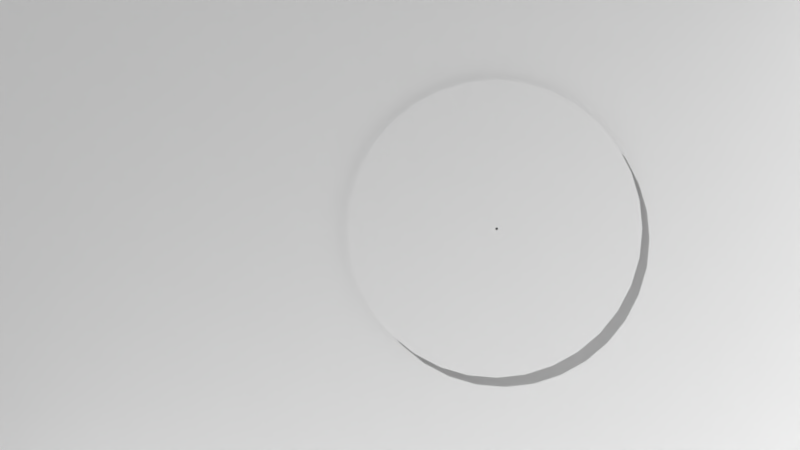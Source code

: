 # Source: elgrito3.blend  (saved by Blender 2.78.0; exported with 4.5.12 LTS)
import bpy
from mathutils import Matrix  # noqa: F401  (used for matrix-valued properties, if any)

bpy.ops.wm.read_factory_settings(use_empty=True)
scene = bpy.context.scene
scene.name = 'Scene'

# ---- collections
col_collection_1 = bpy.data.collections.new('Collection 1'); scene.collection.children.link(col_collection_1)

# ---- materials (node trees are filled in below, after node groups)
mat_material_001 = bpy.data.materials.new('Material.001')
mat_material_001.alpha_threshold = 0.0
mat_material_001.use_transparent_shadow = False
mat_material_001.preview_render_type = 'FLAT'
mat_material_001.roughness = 0.5
mat_material_002 = bpy.data.materials.new('Material.002')
mat_material_002.alpha_threshold = 0.0
mat_material_002.use_transparent_shadow = False
mat_material_002.roughness = 0.5

# ---- material node trees

# ---- world
world_world = bpy.data.worlds.new('World'); scene.world = world_world
world_world.color = (0.05088, 0.05088, 0.05088)
world_world.use_sun_shadow = False
world_world.sun_shadow_jitter_overblur = 0.0
world_world.cycles.sampling_method = 'MANUAL'

# ---- cameras
cam_c_mara = bpy.data.cameras.new('Cámara')
cam_c_mara.clip_end = 100.0
cam_c_mara.lens = 35.0
cam_c_mara.sensor_width = 32.0
cam_c_mara.sensor_height = 18.0
cam_c_mara.display_size = 2.0
cam_c_mara.dof.focus_distance = 0.0
cam_c_mara.dof.aperture_fstop = 128.0
cam_c_mara.dof.aperture_blades = 6

# ---- meshes
me_c_rculo_001 = bpy.data.meshes.new('Círculo.001')
me_c_rculo_001.from_pydata([(6.525e-09, 1.055, 0.0), (-0.2058, 1.035, 0.0), (-0.4037, 0.9746, 0.0), (-0.5861, 0.8772, 0.0), (-0.746, 0.746, 0.0), (-0.8772, 0.5861, 0.0), (-0.9746, 0.4037, 0.0), (-1.035, 0.2058, 0.0), (-1.055, 6.399e-08, 0.0), (-1.035, -0.2058, 0.0), (-0.9746, -0.4037, 0.0), (-0.8772, -0.5861, 0.0), (-0.746, -0.746, 0.0), (-0.5861, -0.8772, 0.0), (-0.4037, -0.9746, 0.0), (-0.2058, -1.035, 0.0), (3.503e-07, -1.055, 0.0), (0.2058, -1.035, 0.0), (0.4037, -0.9746, 0.0), (0.5861, -0.8772, 0.0), (0.746, -0.746, 0.0), (0.8772, -0.5861, 0.0), (0.9746, -0.4037, 0.0), (1.035, -0.2058, 0.0), (1.055, 1.003e-06, 0.0), (1.035, 0.2058, 0.0), (0.9746, 0.4037, 0.0), (0.8772, 0.5861, 0.0), (0.746, 0.746, 0.0), (0.5861, 0.8772, 0.0), (0.4037, 0.9746, 0.0), (0.2058, 1.035, 0.0), (-1.216e-07, 0.008222, 2.345e-17), (-0.001604, 0.008064, 2.757e-17), (-0.003147, 0.007596, 3.064e-17), (-0.004568, 0.006837, 3.252e-17), (-0.005814, 0.005814, 3.316e-17), (-0.006836, 0.004568, 3.252e-17), (-0.007596, 0.003147, 3.064e-17), (-0.008064, 0.001604, 2.757e-17), (-0.008222, 3.078e-07, 2.345e-17), (-0.008064, -0.001604, 1.842e-17), (-0.007596, -0.003146, 1.269e-17), (-0.006836, -0.004568, 6.469e-18), (-0.005814, -0.005814, -8.281e-24), (-0.004568, -0.006836, -6.469e-18), (-0.003147, -0.007596, -1.269e-17), (-0.001604, -0.008064, -1.842e-17), (-1.189e-07, -0.008222, -2.345e-17), (0.001604, -0.008064, -2.757e-17), (0.003146, -0.007596, -3.064e-17), (0.004568, -0.006836, -3.252e-17), (0.005814, -0.005814, -3.316e-17), (0.006836, -0.004568, -3.252e-17), (0.007596, -0.003146, -3.064e-17), (0.008064, -0.001604, -2.757e-17), (0.008222, 3.152e-07, -2.345e-17), (0.008064, 0.001604, -1.842e-17), (0.007596, 0.003147, -1.269e-17), (0.006836, 0.004568, -6.469e-18), (0.005814, 0.005814, 3.411e-23), (0.004568, 0.006837, 6.469e-18), (0.003146, 0.007596, 1.269e-17), (0.001604, 0.008064, 1.842e-17)], [], [(23, 22, 54, 55), (10, 9, 41, 42), (24, 23, 55, 56), (11, 10, 42, 43), (25, 24, 56, 57), (12, 11, 43, 44), (26, 25, 57, 58), (13, 12, 44, 45), (27, 26, 58, 59), (14, 13, 45, 46), (1, 0, 32, 33), (28, 27, 59, 60), (15, 14, 46, 47), (2, 1, 33, 34), (29, 28, 60, 61), (16, 15, 47, 48), (3, 2, 34, 35), (30, 29, 61, 62), (17, 16, 48, 49), (4, 3, 35, 36), (31, 30, 62, 63), (18, 17, 49, 50), (5, 4, 36, 37), (0, 31, 63, 32), (19, 18, 50, 51), (6, 5, 37, 38), (20, 19, 51, 52), (7, 6, 38, 39), (21, 20, 52, 53), (8, 7, 39, 40), (22, 21, 53, 54), (9, 8, 40, 41)])
me_c_rculo_001.materials.append(mat_material_001)
me_c_rculo_001.use_remesh_preserve_volume = False
me_c_rculo_001.use_remesh_preserve_attributes = False
me_c_rculo_001.use_mirror_vertex_groups = False
me_c_rculo_001.update()
me_c_rculo = bpy.data.meshes.new('Círculo')
me_c_rculo.from_pydata([(0.0, 1.0, 0.0), (-0.1951, 0.9808, 0.0), (-0.3827, 0.9239, 0.0), (-0.5556, 0.8315, 0.0), (-0.7071, 0.7071, 0.0), (-0.8315, 0.5556, 0.0), (-0.9239, 0.3827, 0.0), (-0.9808, 0.1951, 0.0), (-1.0, 7.55e-08, 0.0), (-0.9808, -0.1951, 0.0), (-0.9239, -0.3827, 0.0), (-0.8315, -0.5556, 0.0), (-0.7071, -0.7071, 0.0), (-0.5556, -0.8315, 0.0), (-0.3827, -0.9239, 0.0), (-0.1951, -0.9808, 0.0), (3.258e-07, -1.0, 0.0), (0.1951, -0.9808, 0.0), (0.3827, -0.9239, 0.0), (0.5556, -0.8315, 0.0), (0.7071, -0.7071, 0.0), (0.8315, -0.5556, 0.0), (0.9239, -0.3827, 0.0), (0.9808, -0.1951, 0.0), (1.0, 9.656e-07, 0.0), (0.9808, 0.1951, 0.0), (0.9239, 0.3827, 0.0), (0.8315, 0.5556, 0.0), (0.7071, 0.7071, 0.0), (0.5556, 0.8315, 0.0), (0.3827, 0.9239, 0.0), (0.1951, 0.9808, 0.0)], [(1, 0), (2, 1), (3, 2), (4, 3), (5, 4), (6, 5), (7, 6), (8, 7), (9, 8), (10, 9), (11, 10), (12, 11), (13, 12), (14, 13), (15, 14), (16, 15), (17, 16), (18, 17), (19, 18), (20, 19), (21, 20), (22, 21), (23, 22), (24, 23), (25, 24), (26, 25), (27, 26), (28, 27), (29, 28), (30, 29), (31, 30), (0, 31)], [])
me_c_rculo.use_remesh_preserve_volume = False
me_c_rculo.use_remesh_preserve_attributes = False
me_c_rculo.use_mirror_vertex_groups = False
me_c_rculo.update()
me_plano_002 = bpy.data.meshes.new('Plano.002')
me_plano_002.from_pydata([(-1.0, -1.0, 0.0), (1.0, -1.0, 0.0), (-1.0, 1.0, 0.0), (1.0, 1.0, 0.0)], [], [(0, 1, 3, 2)])
me_plano_002.materials.append(mat_material_002)
me_plano_002.use_remesh_preserve_volume = False
me_plano_002.use_remesh_preserve_attributes = False
me_plano_002.use_mirror_vertex_groups = False
me_plano_002.update()
me_cubo = bpy.data.meshes.new('Cubo')
me_cubo.from_pydata([(-1.0, -1.0, -1.0), (-1.0, -1.0, 1.0), (-1.0, 1.0, -1.0), (-1.0, 1.0, 1.0), (1.0, -1.0, -1.0), (1.0, 1.0, -1.0), (1.0, 1.0, 1.0)], [], [(0, 1, 3, 2), (2, 3, 6, 5), (2, 5, 4, 0)])
me_cubo.use_remesh_preserve_volume = False
me_cubo.use_remesh_preserve_attributes = False
me_cubo.use_mirror_vertex_groups = False
me_cubo.update()

# ---- objects
ob_c_rculo_001 = bpy.data.objects.new('Círculo.001', me_c_rculo_001)
ob_c_rculo = bpy.data.objects.new('Círculo', me_c_rculo)
ob_c_mara = bpy.data.objects.new('Cámara', cam_c_mara)
ob_plano = bpy.data.objects.new('Plano', me_plano_002)
ob_cubo = bpy.data.objects.new('Cubo', me_cubo)

# ---- transforms, parenting, visibility, modifiers, constraints
ob_c_rculo_001.location = (-7.243, -0.3046, 2.468)
ob_c_rculo_001.rotation_euler = (1.571, -0.0, 1.571)
ob_c_rculo_001.scale = (1.714, 1.714, 1.714)
ob_c_rculo_001.lineart.crease_threshold = 0.0
ob_c_rculo.location = (-0.2338, 1.536, -20.98)
ob_c_rculo.lineart.crease_threshold = 0.0
ob_c_mara.location = (3.258, -2.247, 2.511)
ob_c_mara.rotation_euler = (1.571, -1.625e-07, 1.498)
ob_c_mara.lineart.crease_threshold = 0.0
ob_plano.location = (-17.21, 0.6766, -0.5627)
ob_plano.lineart.crease_threshold = 0.0
ob_cubo.location = (-3.485, -1.173, 2.739)
ob_cubo.scale = (3.857, 5.497, 3.857)
ob_cubo.lineart.crease_threshold = 0.0

# ---- collection membership
col_collection_1.objects.link(ob_c_rculo_001)
col_collection_1.objects.link(ob_c_rculo)
col_collection_1.objects.link(ob_c_mara)
col_collection_1.objects.link(ob_plano)
col_collection_1.objects.link(ob_cubo)

# ---- scene / render settings (as saved in the file)
scene.camera = ob_c_mara
scene.frame_start = 1; scene.frame_end = 250; scene.frame_set(1)
scene.render.engine = 'BLENDER_EEVEE_NEXT'
scene.render.resolution_percentage = 50
scene.render.dither_intensity = 0.0
scene.cycles.use_denoising = False
scene.cycles.samples = 128
scene.cycles.sampling_pattern = 'TABULATED_SOBOL'
scene.cycles.light_sampling_threshold = 0.0
scene.cycles.use_adaptive_sampling = False
scene.cycles.use_light_tree = False
scene.cycles.blur_glossy = 0.0
scene.cycles.sample_clamp_indirect = 0.0
scene.view_settings.view_transform = 'Standard'
bpy.context.view_layer.update()

# ---- added for rendering (the .blend has no usable light): sun
light_auto_sun = bpy.data.lights.new('AutoSun', 'SUN')
light_auto_sun.energy = 3.0
light_auto_sun.angle = 0.0523599
ob_auto_sun = bpy.data.objects.new('AutoSun', light_auto_sun)
scene.collection.objects.link(ob_auto_sun)
ob_auto_sun.rotation_euler = (0.872665, 0.174533, 0.523599)
bpy.context.view_layer.update()
